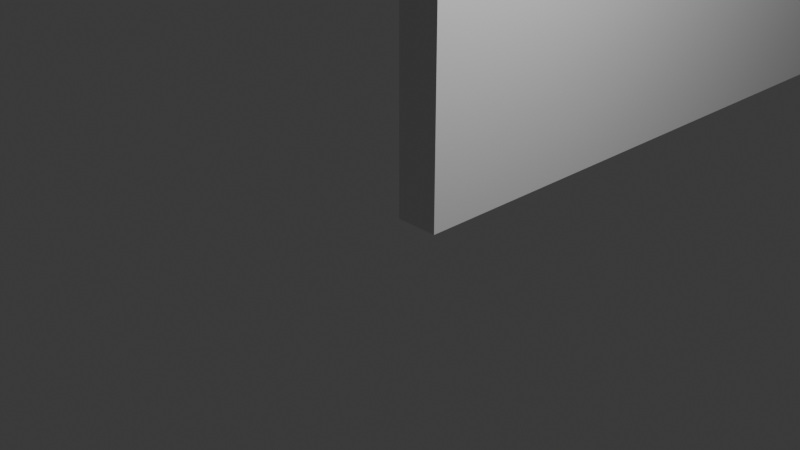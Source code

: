 # Source: wall.blend  (saved by Blender 4.3.34; exported with 4.5.12 LTS)
import bpy
from mathutils import Matrix  # noqa: F401  (used for matrix-valued properties, if any)

bpy.ops.wm.read_factory_settings(use_empty=True)
scene = bpy.context.scene
scene.name = 'Scene'

# ---- collections
col_collection = bpy.data.collections.new('Collection'); scene.collection.children.link(col_collection)

# ---- materials (node trees are filled in below, after node groups)
mat_material = bpy.data.materials.new('Material')
mat_material.alpha_threshold = 0.0
mat_material.roughness = 0.5
mat_material.line_color = (0.0, 0.0, 0.0, 1.0)

# ---- material node trees
mat_material.use_nodes = True; mat_material.node_tree.nodes.clear()
_N = mat_material.node_tree.nodes; _L = mat_material.node_tree.links
n0 = _N.new('ShaderNodeOutputMaterial'); n0.name = 'Material Output'; n0.location = (300, 300)
n1 = _N.new('ShaderNodeBsdfPrincipled'); n1.name = 'Principled BSDF'; n1.location = (10, 300)
n1.inputs[3].default_value = 1.45
_L.new(n1.outputs[0], n0.inputs[0])
n0.is_active_output = True

# ---- world
world_world = bpy.data.worlds.new('World'); scene.world = world_world
world_world.use_nodes = True; world_world.node_tree.nodes.clear()
_N = world_world.node_tree.nodes; _L = world_world.node_tree.links
n0 = _N.new('ShaderNodeOutputWorld'); n0.name = 'World Output'; n0.location = (300, 300)
n1 = _N.new('ShaderNodeBackground'); n1.name = 'Background'; n1.location = (10, 300)
n1.inputs[0].default_value = (0.05088, 0.05088, 0.05088, 1.0)
_L.new(n1.outputs[0], n0.inputs[0])
n0.is_active_output = True
world_world.color = (0.05088, 0.05088, 0.05088)
world_world.sun_shadow_jitter_overblur = 0.0

# ---- cameras
cam_camera = bpy.data.cameras.new('Camera')
cam_camera.clip_end = 100.0
cam_camera.ortho_scale = 7.314

# ---- lights
light_light = bpy.data.lights.new('Light', 'POINT')
light_light.energy = 1000.0
light_light.shadow_soft_size = 0.1

# ---- meshes
me_cube = bpy.data.meshes.new('Cube')
me_cube.from_pydata([(0.5, 8.0, 4.0), (0.5, 8.0, 0.0), (0.5, 0.0, 4.0), (0.5, 0.0, 0.0), (0.0, 8.0, 4.0), (0.0, 8.0, 0.0), (0.0, 0.0, 4.0), (0.0, 0.0, 0.0)], [], [(0, 4, 6, 2), (3, 2, 6, 7), (7, 6, 4, 5), (5, 1, 3, 7), (1, 0, 2, 3), (5, 4, 0, 1)])
_uv = me_cube.uv_layers.new(name='UVMap')
_uv.uv.foreach_set('vector', [1.0, 0.6154, 0.9615, 0.6154, 0.9615, 0.0, 1.0, 0.0, 0.0, 0.3077, 0.0, 0.0, 0.03846, 0.0, 0.03846, 0.3077, 0.625, 0.6197, 0.3759, 0.6197, 0.3759, 0.004357, 0.625, 0.004357, 0.03846, 0.9231, 0.0, 0.9231, 0.0, 0.3077, 0.03846, 0.3077, 1.005, 0.6232, 0.7535, 0.6232, 0.7535, -4.89e-09, 1.005, 1.834e-08, 0.6538, 0.9231, 0.6538, 0.6154, 0.6923, 0.6154, 0.6923, 0.9231])
me_cube.materials.append(mat_material)
me_cube.use_mirror_vertex_groups = False
me_cube.update()

# ---- objects
ob_cube = bpy.data.objects.new('Cube', me_cube)
ob_light = bpy.data.objects.new('Light', light_light)
ob_camera = bpy.data.objects.new('Camera', cam_camera)

# ---- transforms, parenting, visibility, modifiers, constraints
ob_cube.location = (0.0, 0.0, 0.0)
ob_cube.lock_rotations_4d = False
ob_cube.empty_display_type = 'ARROWS'
ob_cube.lineart.crease_threshold = 0.0
ob_light.location = (4.076, 1.005, 5.904)
ob_light.rotation_euler = (0.6503, 0.05522, 1.866)
ob_light.lock_rotations_4d = False
ob_light.empty_display_type = 'ARROWS'
ob_light.color = (0.0, 0.0, 0.0, 0.0)
ob_light.lineart.crease_threshold = 0.0
ob_camera.location = (7.359, -6.926, 4.958)
ob_camera.rotation_euler = (1.109, 0.0, 0.8149)
ob_camera.lock_rotations_4d = False
ob_camera.empty_display_type = 'ARROWS'
ob_camera.color = (0.0, 0.0, 0.0, 0.0)
ob_camera.display_type = 'WIRE'
ob_camera.lineart.crease_threshold = 0.0

# ---- collection membership
col_collection.objects.link(ob_cube)
col_collection.objects.link(ob_light)
col_collection.objects.link(ob_camera)

# ---- scene / render settings (as saved in the file)
scene.camera = ob_camera
scene.frame_start = 1; scene.frame_end = 250; scene.frame_set(1)
scene.render.engine = 'BLENDER_EEVEE_NEXT'
bpy.context.view_layer.update()
